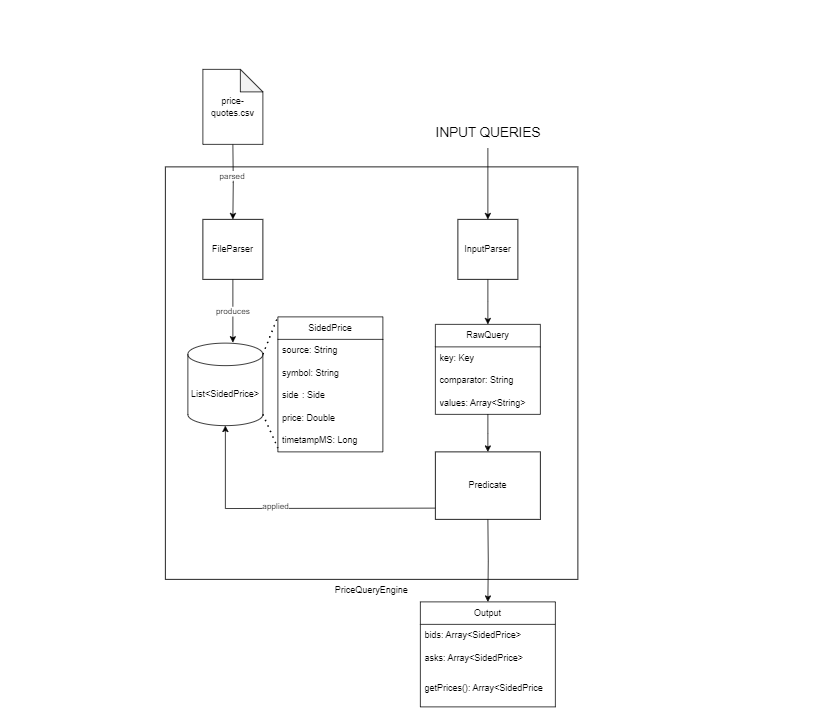

The diagram above was exported from draw.io. Its source (the exported page's mxGraphModel, read from the mxfile embedded in the PNG):
<mxGraphModel dx="2762" dy="932" grid="1" gridSize="10" guides="1" tooltips="1" connect="1" arrows="1" fold="1" page="1" pageScale="1" pageWidth="850" pageHeight="1100" math="0" shadow="0">
  <root>
    <mxCell id="0" />
    <mxCell id="1" parent="0" />
    <mxCell id="Tq_bUx6ialicWhdfYGzF-86" value="" style="group" vertex="1" connectable="0" parent="1">
      <mxGeometry x="-150" y="43" width="1080" height="932" as="geometry" />
    </mxCell>
    <mxCell id="Tq_bUx6ialicWhdfYGzF-84" value="" style="group" vertex="1" connectable="0" parent="Tq_bUx6ialicWhdfYGzF-86">
      <mxGeometry y="82" width="1080" height="850" as="geometry" />
    </mxCell>
    <mxCell id="Tq_bUx6ialicWhdfYGzF-1" value="PriceQueryEngine" style="whiteSpace=wrap;html=1;aspect=fixed;fillColor=none;labelPosition=center;verticalLabelPosition=bottom;align=center;verticalAlign=top;" vertex="1" parent="Tq_bUx6ialicWhdfYGzF-84">
      <mxGeometry x="210" y="130" width="550" height="550" as="geometry" />
    </mxCell>
    <mxCell id="Tq_bUx6ialicWhdfYGzF-10" value="&lt;font style=&quot;font-size: 18px;&quot;&gt;INPUT QUERIES&lt;/font&gt;" style="text;html=1;align=center;verticalAlign=middle;resizable=0;points=[];autosize=1;strokeColor=none;fillColor=none;" vertex="1" parent="Tq_bUx6ialicWhdfYGzF-84">
      <mxGeometry x="560" y="65" width="160" height="40" as="geometry" />
    </mxCell>
    <mxCell id="Tq_bUx6ialicWhdfYGzF-58" value="" style="group" vertex="1" connectable="0" parent="Tq_bUx6ialicWhdfYGzF-84">
      <mxGeometry x="570" y="200" width="140" height="400" as="geometry" />
    </mxCell>
    <mxCell id="Tq_bUx6ialicWhdfYGzF-16" style="edgeStyle=orthogonalEdgeStyle;rounded=0;orthogonalLoop=1;jettySize=auto;html=1;movable=1;resizable=1;rotatable=1;deletable=1;editable=1;locked=0;connectable=1;" edge="1" parent="Tq_bUx6ialicWhdfYGzF-58" source="Tq_bUx6ialicWhdfYGzF-5">
      <mxGeometry relative="1" as="geometry">
        <mxPoint x="70" y="140" as="targetPoint" />
      </mxGeometry>
    </mxCell>
    <mxCell id="Tq_bUx6ialicWhdfYGzF-5" value="InputParser" style="whiteSpace=wrap;html=1;aspect=fixed;movable=1;resizable=1;rotatable=1;deletable=1;editable=1;locked=0;connectable=1;" vertex="1" parent="Tq_bUx6ialicWhdfYGzF-58">
      <mxGeometry x="30" width="80" height="80" as="geometry" />
    </mxCell>
    <mxCell id="Tq_bUx6ialicWhdfYGzF-22" value="RawQuery" style="swimlane;fontStyle=0;childLayout=stackLayout;horizontal=1;startSize=30;horizontalStack=0;resizeParent=1;resizeParentMax=0;resizeLast=0;collapsible=1;marginBottom=0;whiteSpace=wrap;html=1;movable=1;resizable=1;rotatable=1;deletable=1;editable=1;locked=0;connectable=1;" vertex="1" parent="Tq_bUx6ialicWhdfYGzF-58">
      <mxGeometry y="140" width="140" height="120" as="geometry" />
    </mxCell>
    <mxCell id="Tq_bUx6ialicWhdfYGzF-23" value="key: Key" style="text;strokeColor=none;fillColor=none;align=left;verticalAlign=middle;spacingLeft=4;spacingRight=4;overflow=hidden;points=[[0,0.5],[1,0.5]];portConstraint=eastwest;rotatable=1;whiteSpace=wrap;html=1;movable=1;resizable=1;deletable=1;editable=1;locked=0;connectable=1;" vertex="1" parent="Tq_bUx6ialicWhdfYGzF-22">
      <mxGeometry y="30" width="140" height="30" as="geometry" />
    </mxCell>
    <mxCell id="Tq_bUx6ialicWhdfYGzF-24" value="comparator: String" style="text;strokeColor=none;fillColor=none;align=left;verticalAlign=middle;spacingLeft=4;spacingRight=4;overflow=hidden;points=[[0,0.5],[1,0.5]];portConstraint=eastwest;rotatable=1;whiteSpace=wrap;html=1;movable=1;resizable=1;deletable=1;editable=1;locked=0;connectable=1;" vertex="1" parent="Tq_bUx6ialicWhdfYGzF-22">
      <mxGeometry y="60" width="140" height="30" as="geometry" />
    </mxCell>
    <mxCell id="Tq_bUx6ialicWhdfYGzF-25" value="values: Array&amp;lt;String&amp;gt;" style="text;strokeColor=none;fillColor=none;align=left;verticalAlign=middle;spacingLeft=4;spacingRight=4;overflow=hidden;points=[[0,0.5],[1,0.5]];portConstraint=eastwest;rotatable=1;whiteSpace=wrap;html=1;movable=1;resizable=1;deletable=1;editable=1;locked=0;connectable=1;" vertex="1" parent="Tq_bUx6ialicWhdfYGzF-22">
      <mxGeometry y="90" width="140" height="30" as="geometry" />
    </mxCell>
    <mxCell id="Tq_bUx6ialicWhdfYGzF-34" style="edgeStyle=orthogonalEdgeStyle;rounded=0;orthogonalLoop=1;jettySize=auto;html=1;entryX=0.5;entryY=0;entryDx=0;entryDy=0;movable=1;resizable=1;rotatable=1;deletable=1;editable=1;locked=0;connectable=1;" edge="1" parent="Tq_bUx6ialicWhdfYGzF-58" source="Tq_bUx6ialicWhdfYGzF-22">
      <mxGeometry relative="1" as="geometry">
        <mxPoint x="70" y="310" as="targetPoint" />
      </mxGeometry>
    </mxCell>
    <mxCell id="Tq_bUx6ialicWhdfYGzF-11" style="edgeStyle=orthogonalEdgeStyle;rounded=0;orthogonalLoop=1;jettySize=auto;html=1;entryX=0.5;entryY=0;entryDx=0;entryDy=0;" edge="1" parent="Tq_bUx6ialicWhdfYGzF-84" source="Tq_bUx6ialicWhdfYGzF-10" target="Tq_bUx6ialicWhdfYGzF-5">
      <mxGeometry relative="1" as="geometry" />
    </mxCell>
    <mxCell id="Tq_bUx6ialicWhdfYGzF-60" value="&lt;div style=&quot;font-size: 20px; line-height: 180%;&quot;&gt;&lt;span style=&quot;&quot;&gt;&lt;span style=&quot;&quot;&gt;&amp;nbsp;&lt;/span&gt;&lt;/span&gt;&lt;span style=&quot;font-size: 15px; background-color: initial;&quot;&gt;&amp;nbsp; &amp;nbsp; &amp;nbsp; &amp;nbsp; &amp;nbsp; &amp;nbsp; &amp;nbsp; &amp;nbsp; &amp;nbsp; &amp;nbsp; &amp;nbsp; &amp;nbsp; &amp;nbsp; &amp;nbsp; &amp;nbsp; &amp;nbsp; &amp;nbsp; &amp;nbsp; &amp;nbsp; &amp;nbsp; &amp;nbsp; &amp;nbsp; &amp;nbsp; &amp;nbsp; &amp;nbsp; &amp;nbsp; &amp;nbsp; &amp;nbsp; &amp;nbsp; &amp;nbsp; &amp;nbsp; &amp;nbsp; &amp;nbsp; &amp;nbsp; &amp;nbsp; &amp;nbsp; &amp;nbsp; &amp;nbsp; &amp;nbsp; &amp;nbsp; &amp;nbsp; &amp;nbsp; &amp;nbsp; &amp;nbsp; &amp;nbsp; &amp;nbsp; &amp;nbsp; &amp;nbsp; &amp;nbsp; &amp;nbsp; &amp;nbsp; &amp;nbsp; &amp;nbsp; &amp;nbsp; &amp;nbsp; &amp;nbsp; &amp;nbsp; &amp;nbsp; &amp;nbsp; &amp;nbsp; &amp;nbsp; &amp;nbsp; &amp;nbsp; &amp;nbsp; &amp;nbsp; &amp;nbsp; &amp;nbsp; &amp;nbsp; &amp;nbsp; &amp;nbsp; &amp;nbsp; &amp;nbsp; &amp;nbsp; &amp;nbsp; &amp;nbsp; &amp;nbsp; &amp;nbsp; &amp;nbsp; &amp;nbsp; &amp;nbsp; &amp;nbsp; &amp;nbsp; &amp;nbsp; &amp;nbsp; &amp;nbsp; &amp;nbsp; &amp;nbsp; &amp;nbsp; &amp;nbsp; &amp;nbsp; &amp;nbsp; &amp;nbsp; &amp;nbsp; &amp;nbsp; &amp;nbsp; &amp;nbsp; &amp;nbsp; &amp;nbsp; &amp;nbsp; &amp;nbsp; &amp;nbsp; &amp;nbsp; &amp;nbsp; &amp;nbsp; &amp;nbsp; &amp;nbsp; &amp;nbsp; &amp;nbsp; &amp;nbsp; &amp;nbsp; &amp;nbsp; &amp;nbsp; &amp;nbsp; &amp;nbsp; &amp;nbsp; &amp;nbsp; &amp;nbsp; &amp;nbsp; &amp;nbsp; &amp;nbsp; &amp;nbsp; &amp;nbsp; &amp;nbsp; &amp;nbsp; &amp;nbsp; &amp;nbsp; &amp;nbsp; &amp;nbsp; &amp;nbsp; &amp;nbsp; &amp;nbsp; &amp;nbsp; &amp;nbsp; &amp;nbsp; &amp;nbsp; &amp;nbsp; &amp;nbsp; &amp;nbsp; &amp;nbsp; &amp;nbsp; &amp;nbsp; &amp;nbsp; &amp;nbsp; &amp;nbsp; &amp;nbsp; &amp;nbsp; &amp;nbsp; &amp;nbsp; &amp;nbsp; &amp;nbsp; &amp;nbsp; &amp;nbsp; &amp;nbsp; &amp;nbsp; &amp;nbsp; &amp;nbsp; &amp;nbsp; &amp;nbsp; &amp;nbsp; &amp;nbsp; &amp;nbsp; &amp;nbsp; &amp;nbsp; &amp;nbsp; &amp;nbsp; &amp;nbsp; &amp;nbsp; &amp;nbsp; &amp;nbsp; &amp;nbsp; &amp;nbsp; &amp;nbsp; &amp;nbsp; &amp;nbsp; &amp;nbsp; &amp;nbsp; &amp;nbsp; &amp;nbsp; &amp;nbsp; &amp;nbsp; &amp;nbsp; &amp;nbsp; &amp;nbsp; &amp;nbsp; &amp;nbsp; &amp;nbsp; &amp;nbsp; &amp;nbsp; &amp;nbsp; &amp;nbsp; &amp;nbsp; &amp;nbsp; &amp;nbsp; &amp;nbsp; &amp;nbsp; &amp;nbsp; &amp;nbsp; &amp;nbsp; &amp;nbsp; &amp;nbsp; &amp;nbsp; &amp;nbsp; &amp;nbsp; &amp;nbsp; &amp;nbsp; &amp;nbsp; &amp;nbsp; &amp;nbsp; &amp;nbsp; &amp;nbsp; &amp;nbsp; &amp;nbsp; &amp;nbsp; &amp;nbsp; &amp;nbsp; &amp;nbsp; &amp;nbsp; &amp;nbsp; &amp;nbsp; &amp;nbsp; &amp;nbsp; &amp;nbsp; &amp;nbsp; &amp;nbsp; &amp;nbsp; &amp;nbsp; &amp;nbsp; &amp;nbsp; &amp;nbsp; &amp;nbsp; &amp;nbsp; &amp;nbsp; &amp;nbsp; &amp;nbsp; &amp;nbsp; &amp;nbsp; &amp;nbsp; &amp;nbsp; &amp;nbsp; &amp;nbsp; &amp;nbsp; &amp;nbsp; &amp;nbsp; &amp;nbsp; &amp;nbsp; &amp;nbsp; &amp;nbsp; &amp;nbsp; &amp;nbsp; &amp;nbsp; &amp;nbsp; &amp;nbsp; &amp;nbsp; &amp;nbsp; &amp;nbsp; &amp;nbsp; &amp;nbsp; &amp;nbsp; &amp;nbsp; &amp;nbsp; &amp;nbsp; &amp;nbsp; &amp;nbsp; &amp;nbsp; &amp;nbsp; &amp;nbsp; &amp;nbsp; &amp;nbsp; &amp;nbsp; &amp;nbsp; &amp;nbsp; &amp;nbsp; &amp;nbsp; &amp;nbsp; &amp;nbsp; &amp;nbsp; &amp;nbsp; &amp;nbsp; &amp;nbsp; &amp;nbsp; &amp;nbsp; &amp;nbsp; &amp;nbsp; &amp;nbsp; &amp;nbsp; &amp;nbsp; &amp;nbsp; &amp;nbsp; &amp;nbsp; &amp;nbsp; &amp;nbsp; &amp;nbsp; &amp;nbsp; &amp;nbsp; &amp;nbsp; &amp;nbsp; &amp;nbsp; &amp;nbsp; &amp;nbsp; &amp;nbsp; &amp;nbsp; &amp;nbsp; &amp;nbsp; &amp;nbsp; &amp;nbsp; &amp;nbsp; &amp;nbsp; &amp;nbsp; &amp;nbsp; &amp;nbsp; &amp;nbsp; &amp;nbsp; &amp;nbsp; &amp;nbsp; &amp;nbsp; &amp;nbsp; &amp;nbsp; &amp;nbsp; &amp;nbsp; &amp;nbsp; &amp;nbsp; &amp;nbsp; &amp;nbsp; &amp;nbsp; &amp;nbsp; &amp;nbsp; &amp;nbsp; &amp;nbsp; &amp;nbsp; &amp;nbsp; &amp;nbsp; &amp;nbsp; &amp;nbsp; &amp;nbsp; &amp;nbsp; &amp;nbsp; &amp;nbsp; &amp;nbsp; &amp;nbsp; &amp;nbsp; &amp;nbsp; &amp;nbsp; &amp;nbsp; &amp;nbsp; &amp;nbsp; &amp;nbsp; &amp;nbsp; &amp;nbsp; &amp;nbsp; &amp;nbsp; &amp;nbsp; &amp;nbsp; &amp;nbsp; &amp;nbsp; &amp;nbsp; &amp;nbsp; &amp;nbsp; &amp;nbsp; &amp;nbsp; &amp;nbsp; &amp;nbsp; &amp;nbsp; &amp;nbsp; &amp;nbsp; &amp;nbsp; &amp;nbsp; &amp;nbsp; &amp;nbsp; &amp;nbsp; &amp;nbsp; &amp;nbsp; &amp;nbsp; &amp;nbsp; &amp;nbsp; &amp;nbsp; &amp;nbsp; &amp;nbsp; &amp;nbsp; &amp;nbsp; &amp;nbsp; &amp;nbsp; &amp;nbsp; &amp;nbsp; &amp;nbsp; &amp;nbsp; &amp;nbsp; &amp;nbsp; &amp;nbsp; &amp;nbsp; &amp;nbsp; &amp;nbsp; &amp;nbsp; &amp;nbsp; &amp;nbsp; &amp;nbsp; &amp;nbsp; &amp;nbsp; &amp;nbsp; &amp;nbsp; &amp;nbsp; &amp;nbsp; &amp;nbsp; &amp;nbsp; &amp;nbsp; &amp;nbsp; &amp;nbsp; &amp;nbsp; &amp;nbsp; &amp;nbsp; &amp;nbsp; &amp;nbsp; &amp;nbsp; &amp;nbsp; &amp;nbsp; &amp;nbsp; &amp;nbsp; &amp;nbsp; &amp;nbsp; &amp;nbsp; &amp;nbsp; &amp;nbsp; &amp;nbsp; &amp;nbsp; &amp;nbsp; &amp;nbsp; &amp;nbsp; &amp;nbsp; &amp;nbsp; &amp;nbsp; &amp;nbsp; &amp;nbsp; &amp;nbsp; &amp;nbsp; &amp;nbsp; &amp;nbsp; &amp;nbsp; &amp;nbsp; &amp;nbsp; &amp;nbsp; &amp;nbsp; &amp;nbsp; &amp;nbsp; &amp;nbsp;&amp;nbsp;&lt;/span&gt;&lt;/div&gt;" style="text;html=1;strokeColor=none;fillColor=none;align=left;verticalAlign=middle;whiteSpace=wrap;rounded=0;" vertex="1" parent="Tq_bUx6ialicWhdfYGzF-84">
      <mxGeometry x="580" y="235" width="500" height="410" as="geometry" />
    </mxCell>
    <mxCell id="Tq_bUx6ialicWhdfYGzF-61" value="List&amp;lt;SidedPrice&amp;gt;" style="shape=cylinder3;whiteSpace=wrap;html=1;boundedLbl=1;backgroundOutline=1;size=15;" vertex="1" parent="Tq_bUx6ialicWhdfYGzF-84">
      <mxGeometry x="240" y="365" width="100" height="110" as="geometry" />
    </mxCell>
    <mxCell id="Tq_bUx6ialicWhdfYGzF-75" value="produces" style="edgeStyle=orthogonalEdgeStyle;rounded=0;orthogonalLoop=1;jettySize=auto;html=1;entryX=0.6;entryY=-0.006;entryDx=0;entryDy=0;entryPerimeter=0;" edge="1" parent="Tq_bUx6ialicWhdfYGzF-84" source="Tq_bUx6ialicWhdfYGzF-64" target="Tq_bUx6ialicWhdfYGzF-61">
      <mxGeometry relative="1" as="geometry">
        <mxPoint x="300" y="360" as="targetPoint" />
      </mxGeometry>
    </mxCell>
    <mxCell id="Tq_bUx6ialicWhdfYGzF-64" value="FileParser" style="whiteSpace=wrap;html=1;aspect=fixed;" vertex="1" parent="Tq_bUx6ialicWhdfYGzF-84">
      <mxGeometry x="260" y="200" width="80" height="80" as="geometry" />
    </mxCell>
    <mxCell id="Tq_bUx6ialicWhdfYGzF-76" style="edgeStyle=orthogonalEdgeStyle;rounded=0;orthogonalLoop=1;jettySize=auto;html=1;entryX=0.5;entryY=0;entryDx=0;entryDy=0;" edge="1" parent="Tq_bUx6ialicWhdfYGzF-84" target="Tq_bUx6ialicWhdfYGzF-64">
      <mxGeometry relative="1" as="geometry">
        <mxPoint x="300" y="100" as="sourcePoint" />
      </mxGeometry>
    </mxCell>
    <mxCell id="Tq_bUx6ialicWhdfYGzF-77" value="parsed" style="edgeLabel;html=1;align=center;verticalAlign=middle;resizable=0;points=[];" vertex="1" connectable="0" parent="Tq_bUx6ialicWhdfYGzF-76">
      <mxGeometry x="-0.1857" y="-2" relative="1" as="geometry">
        <mxPoint as="offset" />
      </mxGeometry>
    </mxCell>
    <mxCell id="Tq_bUx6ialicWhdfYGzF-80" value="Output" style="swimlane;fontStyle=0;childLayout=stackLayout;horizontal=1;startSize=30;horizontalStack=0;resizeParent=1;resizeParentMax=0;resizeLast=0;collapsible=1;marginBottom=0;whiteSpace=wrap;html=1;" vertex="1" parent="Tq_bUx6ialicWhdfYGzF-84">
      <mxGeometry x="550" y="710" width="180" height="140" as="geometry" />
    </mxCell>
    <mxCell id="Tq_bUx6ialicWhdfYGzF-81" value="bids: Array&amp;lt;SidedPrice&amp;gt;" style="text;strokeColor=none;fillColor=none;align=left;verticalAlign=middle;spacingLeft=4;spacingRight=4;overflow=hidden;points=[[0,0.5],[1,0.5]];portConstraint=eastwest;rotatable=0;whiteSpace=wrap;html=1;" vertex="1" parent="Tq_bUx6ialicWhdfYGzF-80">
      <mxGeometry y="30" width="180" height="30" as="geometry" />
    </mxCell>
    <mxCell id="Tq_bUx6ialicWhdfYGzF-82" value="asks: Array&amp;lt;SidedPrice&amp;gt;" style="text;strokeColor=none;fillColor=none;align=left;verticalAlign=middle;spacingLeft=4;spacingRight=4;overflow=hidden;points=[[0,0.5],[1,0.5]];portConstraint=eastwest;rotatable=0;whiteSpace=wrap;html=1;" vertex="1" parent="Tq_bUx6ialicWhdfYGzF-80">
      <mxGeometry y="60" width="180" height="30" as="geometry" />
    </mxCell>
    <mxCell id="Tq_bUx6ialicWhdfYGzF-83" value="getPrices(): Array&amp;lt;SidedPrice" style="text;strokeColor=none;fillColor=none;align=left;verticalAlign=middle;spacingLeft=4;spacingRight=4;overflow=hidden;points=[[0,0.5],[1,0.5]];portConstraint=eastwest;rotatable=0;whiteSpace=wrap;html=1;" vertex="1" parent="Tq_bUx6ialicWhdfYGzF-80">
      <mxGeometry y="90" width="180" height="50" as="geometry" />
    </mxCell>
    <mxCell id="Tq_bUx6ialicWhdfYGzF-78" style="edgeStyle=orthogonalEdgeStyle;rounded=0;orthogonalLoop=1;jettySize=auto;html=1;" edge="1" parent="Tq_bUx6ialicWhdfYGzF-84" target="Tq_bUx6ialicWhdfYGzF-80">
      <mxGeometry relative="1" as="geometry">
        <mxPoint x="640" y="820" as="targetPoint" />
        <mxPoint x="640" y="600" as="sourcePoint" />
      </mxGeometry>
    </mxCell>
    <mxCell id="Tq_bUx6ialicWhdfYGzF-88" style="edgeStyle=orthogonalEdgeStyle;rounded=0;orthogonalLoop=1;jettySize=auto;html=1;" edge="1" parent="Tq_bUx6ialicWhdfYGzF-84" target="Tq_bUx6ialicWhdfYGzF-61">
      <mxGeometry relative="1" as="geometry">
        <mxPoint x="570" y="585" as="sourcePoint" />
      </mxGeometry>
    </mxCell>
    <mxCell id="Tq_bUx6ialicWhdfYGzF-89" value="applied" style="edgeLabel;html=1;align=center;verticalAlign=middle;resizable=0;points=[];" vertex="1" connectable="0" parent="Tq_bUx6ialicWhdfYGzF-88">
      <mxGeometry x="0.0923" y="-3" relative="1" as="geometry">
        <mxPoint as="offset" />
      </mxGeometry>
    </mxCell>
    <mxCell id="Tq_bUx6ialicWhdfYGzF-91" value="SidedPrice" style="swimlane;fontStyle=0;childLayout=stackLayout;horizontal=1;startSize=30;horizontalStack=0;resizeParent=1;resizeParentMax=0;resizeLast=0;collapsible=1;marginBottom=0;whiteSpace=wrap;html=1;" vertex="1" parent="Tq_bUx6ialicWhdfYGzF-84">
      <mxGeometry x="360" y="330" width="140" height="180" as="geometry" />
    </mxCell>
    <mxCell id="Tq_bUx6ialicWhdfYGzF-92" value="source: String&lt;span style=&quot;white-space: pre;&quot;&gt;&#09;&lt;/span&gt;" style="text;strokeColor=none;fillColor=none;align=left;verticalAlign=middle;spacingLeft=4;spacingRight=4;overflow=hidden;points=[[0,0.5],[1,0.5]];portConstraint=eastwest;rotatable=0;whiteSpace=wrap;html=1;" vertex="1" parent="Tq_bUx6ialicWhdfYGzF-91">
      <mxGeometry y="30" width="140" height="30" as="geometry" />
    </mxCell>
    <mxCell id="Tq_bUx6ialicWhdfYGzF-93" value="symbol: String" style="text;strokeColor=none;fillColor=none;align=left;verticalAlign=middle;spacingLeft=4;spacingRight=4;overflow=hidden;points=[[0,0.5],[1,0.5]];portConstraint=eastwest;rotatable=0;whiteSpace=wrap;html=1;" vertex="1" parent="Tq_bUx6ialicWhdfYGzF-91">
      <mxGeometry y="60" width="140" height="30" as="geometry" />
    </mxCell>
    <mxCell id="Tq_bUx6ialicWhdfYGzF-94" value="side&lt;span style=&quot;white-space: pre;&quot;&gt;&#09;&lt;/span&gt;: Side" style="text;strokeColor=none;fillColor=none;align=left;verticalAlign=middle;spacingLeft=4;spacingRight=4;overflow=hidden;points=[[0,0.5],[1,0.5]];portConstraint=eastwest;rotatable=0;whiteSpace=wrap;html=1;" vertex="1" parent="Tq_bUx6ialicWhdfYGzF-91">
      <mxGeometry y="90" width="140" height="30" as="geometry" />
    </mxCell>
    <mxCell id="Tq_bUx6ialicWhdfYGzF-95" value="price: Double" style="text;strokeColor=none;fillColor=none;align=left;verticalAlign=middle;spacingLeft=4;spacingRight=4;overflow=hidden;points=[[0,0.5],[1,0.5]];portConstraint=eastwest;rotatable=0;whiteSpace=wrap;html=1;" vertex="1" parent="Tq_bUx6ialicWhdfYGzF-91">
      <mxGeometry y="120" width="140" height="30" as="geometry" />
    </mxCell>
    <mxCell id="Tq_bUx6ialicWhdfYGzF-96" value="timetampMS: Long" style="text;strokeColor=none;fillColor=none;align=left;verticalAlign=middle;spacingLeft=4;spacingRight=4;overflow=hidden;points=[[0,0.5],[1,0.5]];portConstraint=eastwest;rotatable=0;whiteSpace=wrap;html=1;" vertex="1" parent="Tq_bUx6ialicWhdfYGzF-91">
      <mxGeometry y="150" width="140" height="30" as="geometry" />
    </mxCell>
    <mxCell id="Tq_bUx6ialicWhdfYGzF-99" value="" style="endArrow=none;dashed=1;html=1;dashPattern=1 3;strokeWidth=2;rounded=0;exitX=1;exitY=1;exitDx=0;exitDy=-15;exitPerimeter=0;" edge="1" parent="Tq_bUx6ialicWhdfYGzF-84" source="Tq_bUx6ialicWhdfYGzF-61">
      <mxGeometry width="50" height="50" relative="1" as="geometry">
        <mxPoint x="340" y="450" as="sourcePoint" />
        <mxPoint x="360" y="505" as="targetPoint" />
      </mxGeometry>
    </mxCell>
    <mxCell id="Tq_bUx6ialicWhdfYGzF-97" value="" style="endArrow=none;dashed=1;html=1;dashPattern=1 3;strokeWidth=2;rounded=0;entryX=0;entryY=0;entryDx=0;entryDy=0;exitX=1;exitY=0;exitDx=0;exitDy=15;exitPerimeter=0;" edge="1" parent="Tq_bUx6ialicWhdfYGzF-84" source="Tq_bUx6ialicWhdfYGzF-61" target="Tq_bUx6ialicWhdfYGzF-91">
      <mxGeometry width="50" height="50" relative="1" as="geometry">
        <mxPoint x="330" y="360" as="sourcePoint" />
        <mxPoint x="380" y="310" as="targetPoint" />
      </mxGeometry>
    </mxCell>
    <mxCell id="Tq_bUx6ialicWhdfYGzF-100" value="Predicate" style="rounded=0;whiteSpace=wrap;html=1;" vertex="1" parent="Tq_bUx6ialicWhdfYGzF-84">
      <mxGeometry x="570" y="510" width="140" height="90" as="geometry" />
    </mxCell>
    <mxCell id="Tq_bUx6ialicWhdfYGzF-101" value="price-quotes.csv" style="shape=note;whiteSpace=wrap;html=1;backgroundOutline=1;darkOpacity=0.05;" vertex="1" parent="Tq_bUx6ialicWhdfYGzF-84">
      <mxGeometry x="260" width="80" height="100" as="geometry" />
    </mxCell>
  </root>
</mxGraphModel>